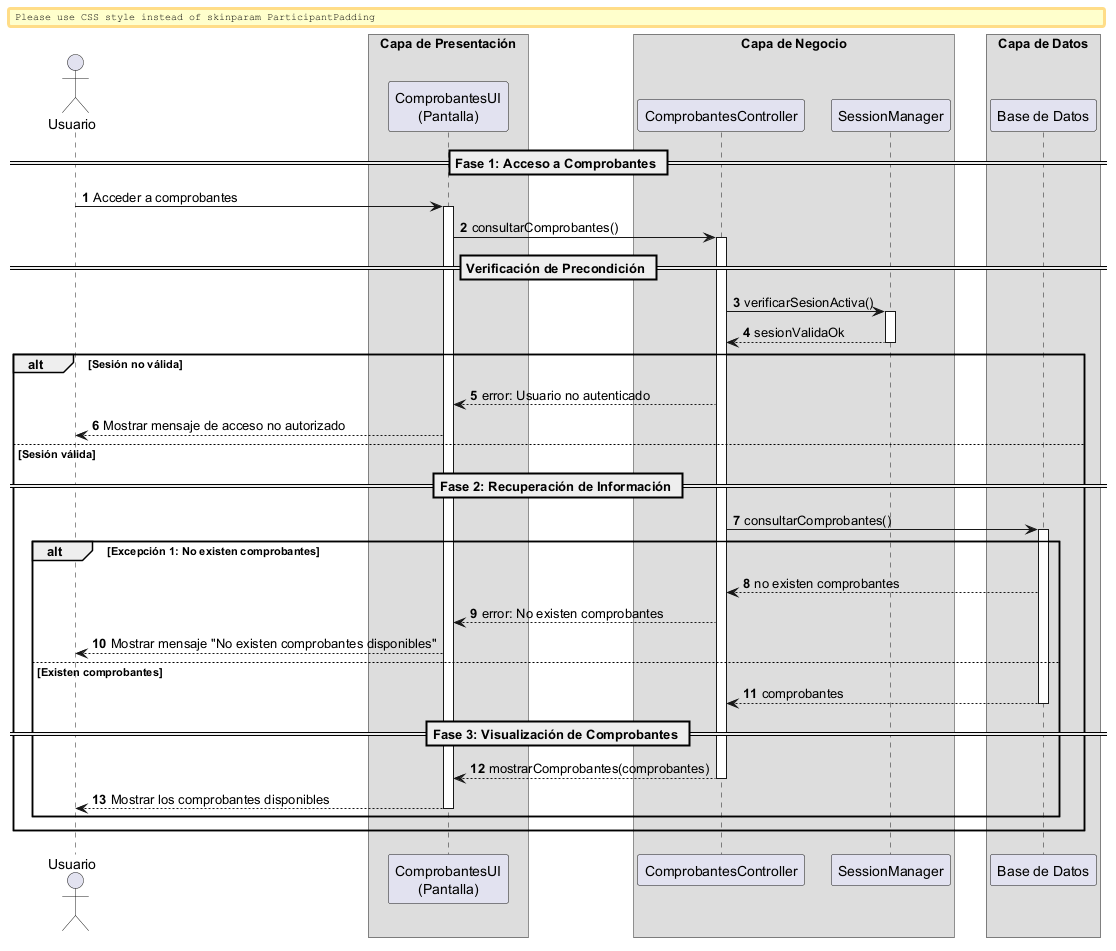

The diagram above was rendered by PlantUML. Its source (embedded in the PNG):
@startuml

autonumber
skinparam BoxPadding 10
skinparam ParticipantPadding 12

actor "Usuario" as Actor

box "Capa de Presentación" 
    participant "ComprobantesUI\n(Pantalla)" as UI
end box

box "Capa de Negocio" 
    participant "ComprobantesController" as Ctrl
    participant "SessionManager" as Session
end box

box "Capa de Datos" 
    participant "Base de Datos" as DB
end box


== Fase 1: Acceso a Comprobantes ==

Actor -> UI: Acceder a comprobantes
activate UI

UI -> Ctrl: consultarComprobantes()
activate Ctrl

== Verificación de Precondición ==

Ctrl -> Session: verificarSesionActiva()
activate Session
return sesionValidaOk
deactivate Session

alt Sesión no válida

    Ctrl --> UI: error: Usuario no autenticado
    UI --> Actor: Mostrar mensaje de acceso no autorizado

else Sesión válida

    == Fase 2: Recuperación de Información ==

    Ctrl -> DB: consultarComprobantes()
    activate DB

    alt Excepción 1: No existen comprobantes

        DB --> Ctrl: no existen comprobantes
        Ctrl --> UI: error: No existen comprobantes
        UI --> Actor: Mostrar mensaje "No existen comprobantes disponibles"

    else Existen comprobantes

        return comprobantes
        deactivate DB

        == Fase 3: Visualización de Comprobantes ==

        Ctrl --> UI: mostrarComprobantes(comprobantes)
        deactivate Ctrl

        UI --> Actor: Mostrar los comprobantes disponibles
        deactivate UI

    end
end

@enduml